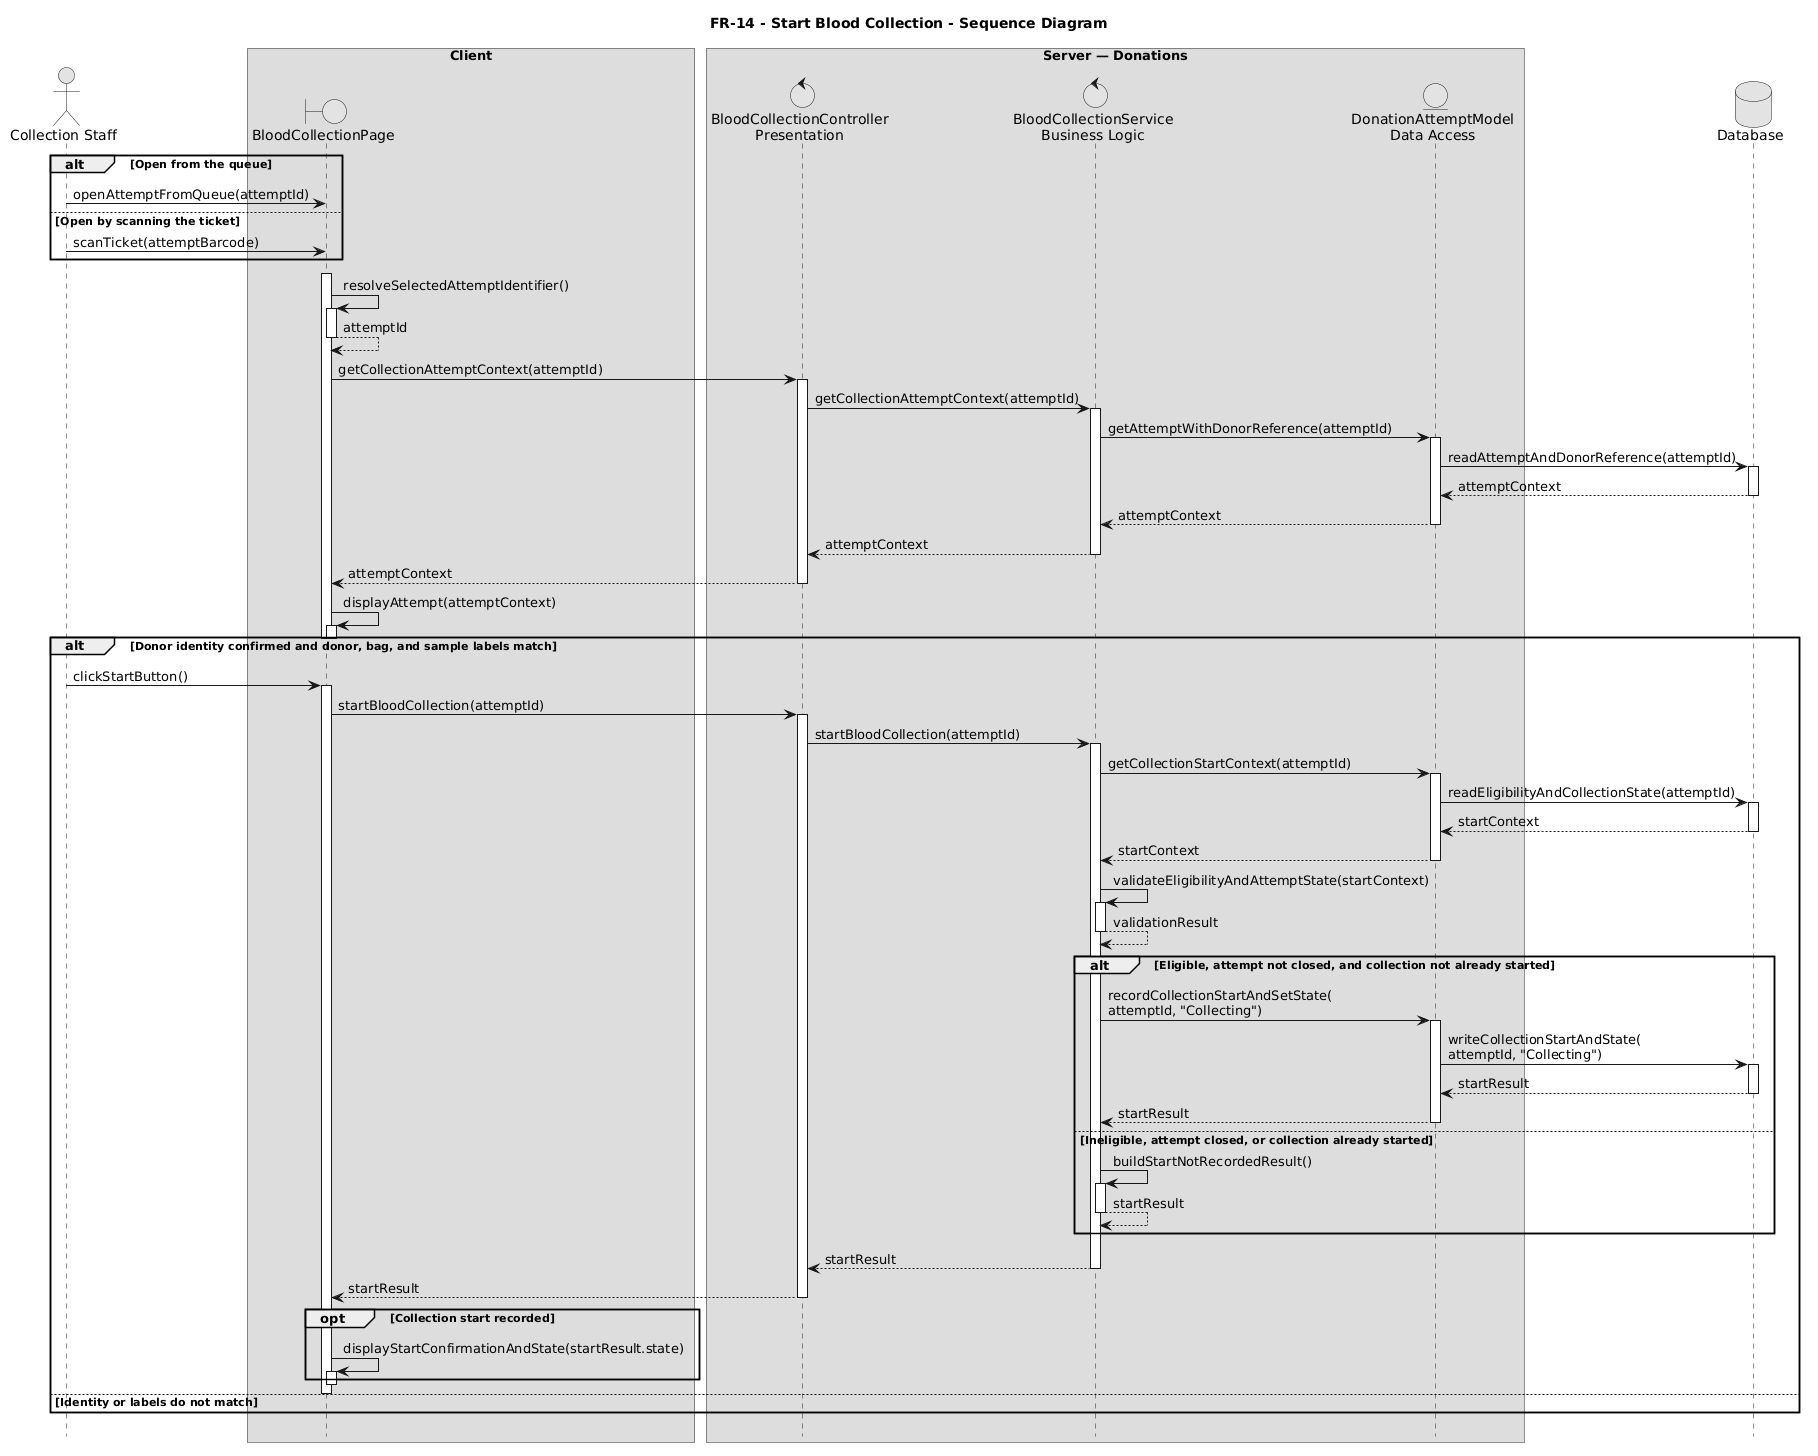

The diagram above was rendered by PlantUML. Its source (embedded in the PNG):
@startuml
title FR-14 - Start Blood Collection - Sequence Diagram
skinparam monochrome true
skinparam shadowing false
hide footbox

actor "Collection Staff" as Staff

box "Client"
  boundary "BloodCollectionPage" as Page
end box

box "Server — Donations"
  control "BloodCollectionController\nPresentation" as CollectionController
  control "BloodCollectionService\nBusiness Logic" as CollectionService
  entity "DonationAttemptModel\nData Access" as AttemptModel
end box

database Database as DB

alt Open from the queue
  Staff -> Page : openAttemptFromQueue(attemptId)
else Open by scanning the ticket
  Staff -> Page : scanTicket(attemptBarcode)
end

activate Page

Page -> Page : resolveSelectedAttemptIdentifier()
activate Page
Page --> Page : attemptId
deactivate Page

Page -> CollectionController : getCollectionAttemptContext(attemptId)
activate CollectionController

CollectionController -> CollectionService : getCollectionAttemptContext(attemptId)
activate CollectionService

CollectionService -> AttemptModel : getAttemptWithDonorReference(attemptId)
activate AttemptModel

AttemptModel -> DB : readAttemptAndDonorReference(attemptId)
activate DB
DB --> AttemptModel : attemptContext
deactivate DB

AttemptModel --> CollectionService : attemptContext
deactivate AttemptModel

CollectionService --> CollectionController : attemptContext
deactivate CollectionService

CollectionController --> Page : attemptContext
deactivate CollectionController

Page -> Page : displayAttempt(attemptContext)
activate Page
deactivate Page

deactivate Page

alt Donor identity confirmed and donor, bag, and sample labels match

  Staff -> Page : clickStartButton()
  activate Page

  Page -> CollectionController : startBloodCollection(attemptId)
  activate CollectionController

  CollectionController -> CollectionService : startBloodCollection(attemptId)
  activate CollectionService

  CollectionService -> AttemptModel : getCollectionStartContext(attemptId)
  activate AttemptModel

  AttemptModel -> DB : readEligibilityAndCollectionState(attemptId)
  activate DB
  DB --> AttemptModel : startContext
  deactivate DB

  AttemptModel --> CollectionService : startContext
  deactivate AttemptModel

  CollectionService -> CollectionService : validateEligibilityAndAttemptState(startContext)
  activate CollectionService
  CollectionService --> CollectionService : validationResult
  deactivate CollectionService

  alt Eligible, attempt not closed, and collection not already started

    CollectionService -> AttemptModel : recordCollectionStartAndSetState(\nattemptId, "Collecting")
    activate AttemptModel

    AttemptModel -> DB : writeCollectionStartAndState(\nattemptId, "Collecting")
    activate DB
    DB --> AttemptModel : startResult
    deactivate DB

    AttemptModel --> CollectionService : startResult
    deactivate AttemptModel

  else Ineligible, attempt closed, or collection already started

    CollectionService -> CollectionService : buildStartNotRecordedResult()
    activate CollectionService
    CollectionService --> CollectionService : startResult
    deactivate CollectionService

  end

  CollectionService --> CollectionController : startResult
  deactivate CollectionService

  CollectionController --> Page : startResult
  deactivate CollectionController

  opt Collection start recorded
    Page -> Page : displayStartConfirmationAndState(startResult.state)
    activate Page
    deactivate Page
  end

  deactivate Page

else Identity or labels do not match
end
@enduml